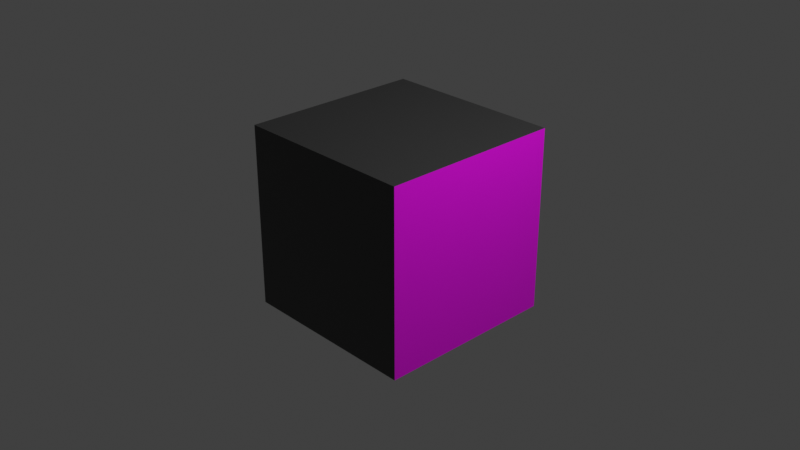 # Source: QRBASE.blend  (saved by Blender 3.0.42; exported with 4.5.12 LTS)
import bpy
from mathutils import Matrix  # noqa: F401  (used for matrix-valued properties, if any)

bpy.ops.wm.read_factory_settings(use_empty=True)
scene = bpy.context.scene
scene.name = 'Scene'

# ---- collections
col_collection = bpy.data.collections.new('Collection'); scene.collection.children.link(col_collection)

# ---- images (referenced by path relative to the original .blend; pixels are not part of the script)
import os
ASSET_DIR = os.environ.get("B2B_ASSET_DIR", "")  # directory of the original .blend (textures are referenced by path, not embedded)
HERE = os.path.dirname(os.path.abspath(__file__))  # packed textures are extracted next to this script under _unpacked/

def load_image(name, relpath, width, height, colorspace="sRGB"):
    """Load a texture the original file referenced (path relative to the .blend, or extracted next to this script)."""
    p = next((c for c in (os.path.join(HERE, relpath), os.path.join(ASSET_DIR, relpath)) if relpath and os.path.exists(c)), "")
    if p:
        img = bpy.data.images.load(p, check_existing=True)
        img.name = name
    else:  # same state as the original file: an image datablock whose file is absent (Cycles renders it pink)
        img = bpy.data.images.new(name, width, height)
        img.source = "FILE"
        img.filepath = "//" + (relpath or name)
    img.colorspace_settings.name = colorspace
    return img
img_0000_png = load_image('0000.png', '0000.png', 1024, 1024, 'Linear Rec.709')

# ---- materials (node trees are filled in below, after node groups)
mat_material_0000 = bpy.data.materials.new('Material.0000')
mat_material_0000.use_transparent_shadow = False
mat_material_0000.preview_render_type = 'FLAT'
mat_black = bpy.data.materials.new('Black')
mat_black.use_transparent_shadow = False
mat_black.preview_render_type = 'FLAT'

# ---- material node trees
mat_material_0000.use_nodes = True; mat_material_0000.node_tree.nodes.clear()
_N = mat_material_0000.node_tree.nodes; _L = mat_material_0000.node_tree.links
n0 = _N.new('ShaderNodeBsdfPrincipled'); n0.name = 'Principled BSDF'; n0.location = (10, 300)
n0.distribution = 'GGX'
n0.subsurface_method = 'RANDOM_WALK_SKIN'
n0.inputs[3].default_value = 1.45
n0.inputs[27].default_value = (0.0, 0.0, 0.0, 1.0)
n0.inputs[28].default_value = 1.0
n1 = _N.new('ShaderNodeOutputMaterial'); n1.name = 'Material Output'; n1.location = (300, 300)
n2 = _N.new('ShaderNodeTexImage'); n2.name = 'Image Texture'; n2.location = (-280, 280)
n2.image = img_0000_png
n2.interpolation = 'Closest'
_L.new(n0.outputs[0], n1.inputs[0])
_L.new(n2.outputs[0], n0.inputs[0])
n1.is_active_output = True
mat_black.use_nodes = True; mat_black.node_tree.nodes.clear()
_N = mat_black.node_tree.nodes; _L = mat_black.node_tree.links
n0 = _N.new('ShaderNodeBsdfPrincipled'); n0.name = 'Principled BSDF'; n0.location = (10, 300)
n0.distribution = 'GGX'
n0.subsurface_method = 'RANDOM_WALK_SKIN'
n0.inputs[0].default_value = (0.03741, 0.03741, 0.03741, 1.0)
n0.inputs[3].default_value = 1.45
n0.inputs[27].default_value = (0.0, 0.0, 0.0, 1.0)
n0.inputs[28].default_value = 1.0
n1 = _N.new('ShaderNodeOutputMaterial'); n1.name = 'Material Output'; n1.location = (300, 300)
_L.new(n0.outputs[0], n1.inputs[0])
n1.is_active_output = True

# ---- world
world_world = bpy.data.worlds.new('World'); scene.world = world_world
world_world.use_nodes = True; world_world.node_tree.nodes.clear()
_N = world_world.node_tree.nodes; _L = world_world.node_tree.links
n0 = _N.new('ShaderNodeOutputWorld'); n0.name = 'World Output'; n0.location = (300, 300)
n1 = _N.new('ShaderNodeBackground'); n1.name = 'Background'; n1.location = (10, 300)
n1.inputs[0].default_value = (0.05088, 0.05088, 0.05088, 1.0)
_L.new(n1.outputs[0], n0.inputs[0])
n0.is_active_output = True
world_world.color = (0.05088, 0.05088, 0.05088)
world_world.use_sun_shadow = False
world_world.sun_shadow_jitter_overblur = 0.0

# ---- cameras
cam_camera = bpy.data.cameras.new('Camera')
cam_camera.clip_end = 100.0
cam_camera.ortho_scale = 7.314

# ---- lights
light_light = bpy.data.lights.new('Light', 'POINT')
light_light.transmission_factor = 0.0
light_light.energy = 1000.0
light_light.shadow_soft_size = 0.1
light_light.shadow_maximum_resolution = 0.006
light_light.use_absolute_resolution = True

# ---- meshes
me_cube = bpy.data.meshes.new('Cube')
me_cube.from_pydata([(1.0, 1.0, 1.0), (1.0, 1.0, -1.0), (1.0, -1.0, 1.0), (1.0, -1.0, -1.0), (-1.0, 1.0, 1.0), (-1.0, 1.0, -1.0), (-1.0, -1.0, 1.0), (-1.0, -1.0, -1.0)], [], [(0, 4, 6, 2), (3, 2, 6, 7), (7, 6, 4, 5), (5, 1, 3, 7), (1, 0, 2, 3), (5, 4, 0, 1)])
me_cube.polygons.foreach_set('material_index', [1, 1, 1, 0, 0, 1])
_uv = me_cube.uv_layers.new(name='UVMap')
_uv.uv.foreach_set('vector', [1.0, 1.0, 0.0, 1.0, 0.0, 0.0, 1.0, 0.0, 1.0, 0.0, 1.0, 1.0, 0.0, 1.0, 0.0, 0.0, 0.0, 0.0, 0.0, 1.0, 1.0, 1.0, 1.0, 0.0, 0.0, 1.0, 1.0, 1.0, 1.0, 0.0, 0.0, 0.0, 1.0, 0.0, 1.0, 1.0, 0.0, 1.0, 0.0, 0.0, 0.0, 0.0, 0.0, 1.0, 1.0, 1.0, 1.0, 0.0])
me_cube.materials.append(None)
me_cube.materials.append(None)
me_cube.use_remesh_preserve_volume = False
me_cube.use_remesh_preserve_attributes = False
me_cube.use_mirror_vertex_groups = False
me_cube.update()

# ---- objects
ob_cube = bpy.data.objects.new('Cube', me_cube)
ob_light = bpy.data.objects.new('Light', light_light)
ob_camera = bpy.data.objects.new('Camera', cam_camera)

# ---- transforms, parenting, visibility, modifiers, constraints
ob_cube.location = (0.0, 0.0, 0.0)
ob_cube.lock_rotations_4d = False
ob_cube.empty_display_type = 'ARROWS'
ob_cube.lineart.crease_threshold = 0.0
ob_cube.material_slots[0].link = 'OBJECT'; ob_cube.material_slots[0].material = mat_material_0000
ob_cube.material_slots[1].link = 'OBJECT'; ob_cube.material_slots[1].material = mat_black
ob_light.location = (4.076, 1.005, 5.904)
ob_light.rotation_euler = (0.6503, 0.05522, 1.866)
ob_light.lock_rotations_4d = False
ob_light.empty_display_type = 'ARROWS'
ob_light.color = (0.0, 0.0, 0.0, 0.0)
ob_light.lineart.crease_threshold = 0.0
ob_camera.location = (7.359, -6.926, 4.958)
ob_camera.rotation_euler = (1.109, 0.0, 0.8149)
ob_camera.lock_rotations_4d = False
ob_camera.empty_display_type = 'ARROWS'
ob_camera.color = (0.0, 0.0, 0.0, 0.0)
ob_camera.display_type = 'WIRE'
ob_camera.lineart.crease_threshold = 0.0

# ---- collection membership
col_collection.objects.link(ob_cube)
col_collection.objects.link(ob_light)
col_collection.objects.link(ob_camera)

# ---- scene / render settings (as saved in the file)
scene.camera = ob_camera
scene.frame_start = 1; scene.frame_end = 250; scene.frame_set(1)
scene.render.engine = 'BLENDER_EEVEE_NEXT'
scene.cycles.sampling_pattern = 'TABULATED_SOBOL'
scene.cycles.use_light_tree = False
scene.view_settings.view_transform = 'Standard'
bpy.context.view_layer.update()
